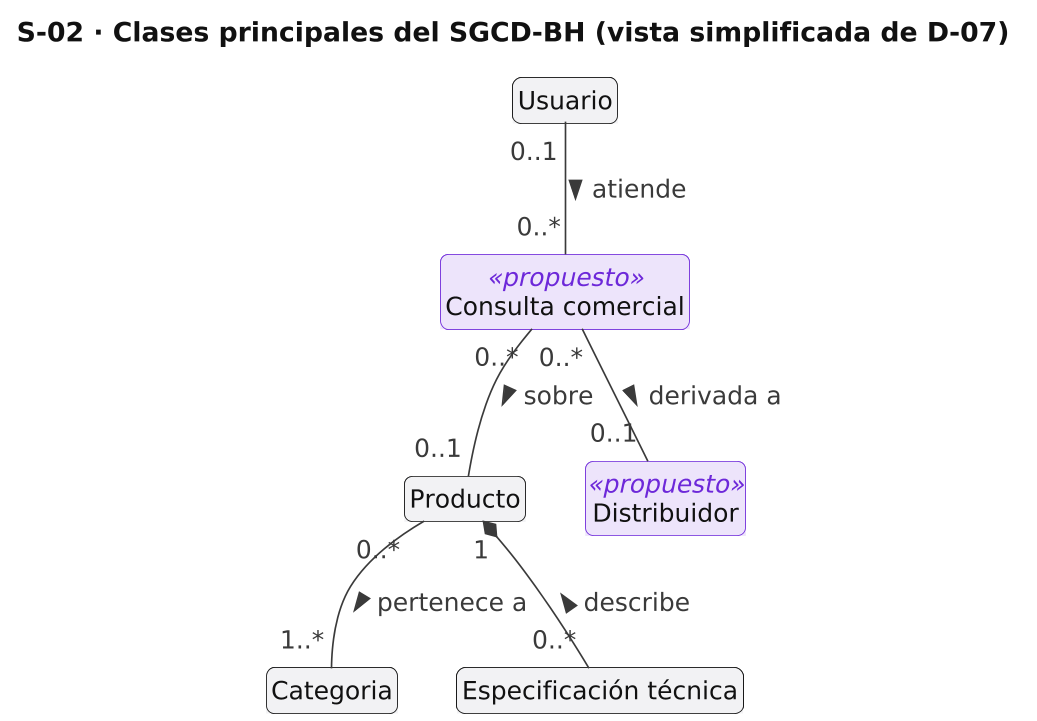

The diagram above was rendered by PlantUML. Its source (embedded in the PNG):
@startuml S02_clases_simplificado
skinparamlocked dpi 160
!include _estilo.iuml
hide empty members
hide circle
skinparam defaultFontSize 15
title S-02 · Clases principales del SGCD-BH (vista simplificada de D-07)

class Categoria
class Producto
class "Especificación técnica" as EspecificacionTecnica
class "Consulta comercial" as ConsultaComercial <<propuesto>>
class Distribuidor <<propuesto>>
class Usuario

Producto "0..*" -- "1..*" Categoria : pertenece a >
Producto "1" *-- "0..*" EspecificacionTecnica : describe <
ConsultaComercial "0..*" -- "0..1" Producto : sobre >
ConsultaComercial "0..*" -- "0..1" Distribuidor : derivada a >
Usuario "0..1" -- "0..*" ConsultaComercial : atiende >
@enduml